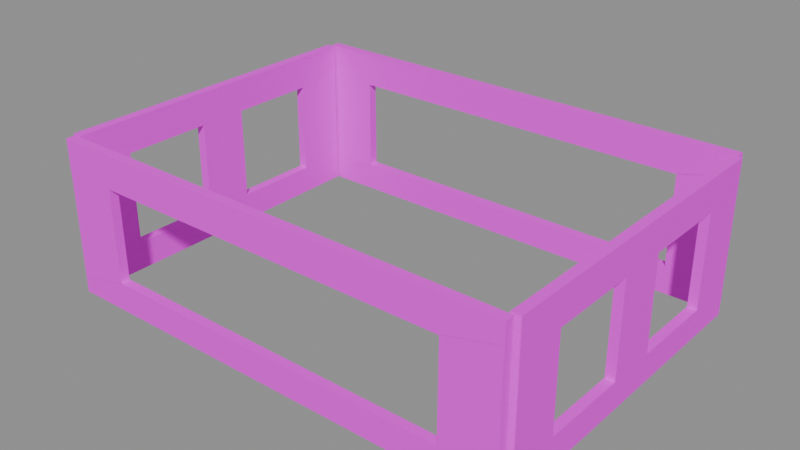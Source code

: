 # Source: story_wall.blend  (saved by Blender 5.2.45; exported with 4.5.12 LTS)
import bpy
from mathutils import Matrix  # noqa: F401  (used for matrix-valued properties, if any)

bpy.ops.wm.read_factory_settings(use_empty=True)
scene = bpy.context.scene
scene.name = 'PACKAGE_story_wall'

# ---- collections
col_sea_scene_water_building_002_story_wall_004 = bpy.data.collections.new('SEA-SCENE-WATER-BUILDING-002-STORY-WALL.004'); scene.collection.children.link(col_sea_scene_water_building_002_story_wall_004)

# ---- images (referenced by path relative to the original .blend; pixels are not part of the script)
import os
ASSET_DIR = os.environ.get("B2B_ASSET_DIR", "")  # directory of the original .blend (textures are referenced by path, not embedded)
HERE = os.path.dirname(os.path.abspath(__file__))  # packed textures are extracted next to this script under _unpacked/

def load_image(name, relpath, width, height, colorspace="sRGB"):
    """Load a texture the original file referenced (path relative to the .blend, or extracted next to this script)."""
    p = next((c for c in (os.path.join(HERE, relpath), os.path.join(ASSET_DIR, relpath)) if relpath and os.path.exists(c)), "")
    if p:
        img = bpy.data.images.load(p, check_existing=True)
        img.name = name
    else:  # same state as the original file: an image datablock whose file is absent (Cycles renders it pink)
        img = bpy.data.images.new(name, width, height)
        img.source = "FILE"
        img.filepath = "//" + (relpath or name)
    img.colorspace_settings.name = colorspace
    return img
img_sea_cabin_timber_8x8_512_png = load_image('sea_cabin_timber_8x8_512.png', 'sea_cabin_timber_8x8_512.png', 1024, 1024, 'sRGB')

# ---- materials (node trees are filled in below, after node groups)
mat_wb002v2_sea_matte_004 = bpy.data.materials.new('WB002V2_SEA_Matte.004')
mat_wb002v2_sea_matte_004.use_backface_culling_lightprobe_volume = False

# ---- material node trees
mat_wb002v2_sea_matte_004.use_nodes = True; mat_wb002v2_sea_matte_004.node_tree.nodes.clear()
_N = mat_wb002v2_sea_matte_004.node_tree.nodes; _L = mat_wb002v2_sea_matte_004.node_tree.links
n0 = _N.new('ShaderNodeBsdfPrincipled'); n0.name = '原理化 BSDF'; n0.location = (-200, 100)
n0.inputs[2].default_value = 0.78
n1 = _N.new('ShaderNodeOutputMaterial'); n1.name = '材质输出'; n1.location = (200, 100)
n2 = _N.new('ShaderNodeUVMap'); n2.name = 'UV 贴图'; n2.location = (0, 0)
n2.uv_map = 'PaletteUV'
n3 = _N.new('ShaderNodeTexImage'); n3.name = '图像纹理'; n3.location = (0, 0)
n3.image = img_sea_cabin_timber_8x8_512_png
n3.interpolation = 'Closest'
n3.extension = 'EXTEND'
_L.new(n0.outputs[0], n1.inputs[0])
_L.new(n2.outputs[0], n3.inputs[0])
_L.new(n3.outputs[0], n0.inputs[0])
n1.is_active_output = True

# ---- meshes
me_wb002v2_facadeband_016 = bpy.data.meshes.new('WB002V2_FacadeBand.016')
me_wb002v2_facadeband_016.from_pydata([(-7.4, -5.55, 0.0), (7.4, -5.548, 0.00675), (7.4, -5.252, 0.00675), (-7.4, -5.25, 0.0), (-7.4, -5.55, 0.9), (7.4, -5.548, 0.8933), (7.4, -5.252, 0.8933), (-7.4, -5.25, 0.9)], [], [(3, 2, 1, 0), (0, 1, 5, 4), (1, 2, 6, 5), (2, 3, 7, 6), (3, 0, 4, 7), (4, 5, 6, 7)])
_uv = me_wb002v2_facadeband_016.uv_layers.new(name='PaletteUV')
_uv.uv.foreach_set('vector', [0.3405, 0.9375, 0.3125, 0.9655, 0.2845, 0.9375, 0.3125, 0.9095, 0.3405, 0.9375, 0.3125, 0.9655, 0.2845, 0.9375, 0.3125, 0.9095, 0.3405, 0.9375, 0.3125, 0.9655, 0.2845, 0.9375, 0.3125, 0.9095, 0.3405, 0.9375, 0.3125, 0.9655, 0.2845, 0.9375, 0.3125, 0.9095, 0.3405, 0.9375, 0.3125, 0.9655, 0.2845, 0.9375, 0.3125, 0.9095, 0.3405, 0.9375, 0.3125, 0.9655, 0.2845, 0.9375, 0.3125, 0.9095])
me_wb002v2_facadeband_016.materials.append(mat_wb002v2_sea_matte_004)
me_wb002v2_facadeband_016.update()
me_wb002v2_facadeband_017 = bpy.data.meshes.new('WB002V2_FacadeBand.017')
me_wb002v2_facadeband_017.from_pydata([(-7.4, -5.55, 3.85), (7.4, -5.548, 3.858), (7.4, -5.252, 3.858), (-7.4, -5.25, 3.85), (-7.4, -5.55, 4.9), (7.4, -5.548, 4.892), (7.4, -5.252, 4.892), (-7.4, -5.25, 4.9)], [], [(3, 2, 1, 0), (0, 1, 5, 4), (1, 2, 6, 5), (2, 3, 7, 6), (3, 0, 4, 7), (4, 5, 6, 7)])
_uv = me_wb002v2_facadeband_017.uv_layers.new(name='PaletteUV')
_uv.uv.foreach_set('vector', [0.3405, 0.9375, 0.3125, 0.9655, 0.2845, 0.9375, 0.3125, 0.9095, 0.3405, 0.9375, 0.3125, 0.9655, 0.2845, 0.9375, 0.3125, 0.9095, 0.3405, 0.9375, 0.3125, 0.9655, 0.2845, 0.9375, 0.3125, 0.9095, 0.3405, 0.9375, 0.3125, 0.9655, 0.2845, 0.9375, 0.3125, 0.9095, 0.3405, 0.9375, 0.3125, 0.9655, 0.2845, 0.9375, 0.3125, 0.9095, 0.3405, 0.9375, 0.3125, 0.9655, 0.2845, 0.9375, 0.3125, 0.9095])
me_wb002v2_facadeband_017.materials.append(mat_wb002v2_sea_matte_004)
me_wb002v2_facadeband_017.update()
me_wb002v2_facadepier_016 = bpy.data.meshes.new('WB002V2_FacadePier.016')
me_wb002v2_facadepier_016.from_pydata([(-7.4, -5.55, 0.45), (-5.7, -5.55, 0.45), (-5.7, -5.25, 0.45), (-7.4, -5.25, 0.45), (-7.387, -5.548, 4.3), (-5.713, -5.548, 4.3), (-5.713, -5.252, 4.3), (-7.387, -5.252, 4.3)], [], [(3, 2, 1, 0), (0, 1, 5, 4), (1, 2, 6, 5), (2, 3, 7, 6), (3, 0, 4, 7), (4, 5, 6, 7)])
_uv = me_wb002v2_facadepier_016.uv_layers.new(name='PaletteUV')
_uv.uv.foreach_set('vector', [0.3405, 0.9375, 0.3125, 0.9655, 0.2845, 0.9375, 0.3125, 0.9095, 0.3405, 0.9375, 0.3125, 0.9655, 0.2845, 0.9375, 0.3125, 0.9095, 0.3405, 0.9375, 0.3125, 0.9655, 0.2845, 0.9375, 0.3125, 0.9095, 0.3405, 0.9375, 0.3125, 0.9655, 0.2845, 0.9375, 0.3125, 0.9095, 0.3405, 0.9375, 0.3125, 0.9655, 0.2845, 0.9375, 0.3125, 0.9095, 0.3405, 0.9375, 0.3125, 0.9655, 0.2845, 0.9375, 0.3125, 0.9095])
me_wb002v2_facadepier_016.materials.append(mat_wb002v2_sea_matte_004)
me_wb002v2_facadepier_016.update()
me_wb002v2_facadepier_017 = bpy.data.meshes.new('WB002V2_FacadePier.017')
me_wb002v2_facadepier_017.from_pydata([(5.7, -5.55, 0.45), (7.4, -5.55, 0.45), (7.4, -5.25, 0.45), (5.7, -5.25, 0.45), (5.713, -5.548, 4.3), (7.387, -5.548, 4.3), (7.387, -5.252, 4.3), (5.713, -5.252, 4.3)], [], [(3, 2, 1, 0), (0, 1, 5, 4), (1, 2, 6, 5), (2, 3, 7, 6), (3, 0, 4, 7), (4, 5, 6, 7)])
_uv = me_wb002v2_facadepier_017.uv_layers.new(name='PaletteUV')
_uv.uv.foreach_set('vector', [0.3405, 0.9375, 0.3125, 0.9655, 0.2845, 0.9375, 0.3125, 0.9095, 0.3405, 0.9375, 0.3125, 0.9655, 0.2845, 0.9375, 0.3125, 0.9095, 0.3405, 0.9375, 0.3125, 0.9655, 0.2845, 0.9375, 0.3125, 0.9095, 0.3405, 0.9375, 0.3125, 0.9655, 0.2845, 0.9375, 0.3125, 0.9095, 0.3405, 0.9375, 0.3125, 0.9655, 0.2845, 0.9375, 0.3125, 0.9095, 0.3405, 0.9375, 0.3125, 0.9655, 0.2845, 0.9375, 0.3125, 0.9095])
me_wb002v2_facadepier_017.materials.append(mat_wb002v2_sea_matte_004)
me_wb002v2_facadepier_017.update()
me_wb002v2_facadeband_018 = bpy.data.meshes.new('WB002V2_FacadeBand.018')
me_wb002v2_facadeband_018.from_pydata([(-7.4, 5.25, 0.0), (7.4, 5.252, 0.00675), (7.4, 5.548, 0.00675), (-7.4, 5.55, 0.0), (-7.4, 5.25, 0.9), (7.4, 5.252, 0.8933), (7.4, 5.548, 0.8933), (-7.4, 5.55, 0.9)], [], [(3, 2, 1, 0), (0, 1, 5, 4), (1, 2, 6, 5), (2, 3, 7, 6), (3, 0, 4, 7), (4, 5, 6, 7)])
_uv = me_wb002v2_facadeband_018.uv_layers.new(name='PaletteUV')
_uv.uv.foreach_set('vector', [0.3405, 0.9375, 0.3125, 0.9655, 0.2845, 0.9375, 0.3125, 0.9095, 0.3405, 0.9375, 0.3125, 0.9655, 0.2845, 0.9375, 0.3125, 0.9095, 0.3405, 0.9375, 0.3125, 0.9655, 0.2845, 0.9375, 0.3125, 0.9095, 0.3405, 0.9375, 0.3125, 0.9655, 0.2845, 0.9375, 0.3125, 0.9095, 0.3405, 0.9375, 0.3125, 0.9655, 0.2845, 0.9375, 0.3125, 0.9095, 0.3405, 0.9375, 0.3125, 0.9655, 0.2845, 0.9375, 0.3125, 0.9095])
me_wb002v2_facadeband_018.materials.append(mat_wb002v2_sea_matte_004)
me_wb002v2_facadeband_018.update()
me_wb002v2_facadeband_019 = bpy.data.meshes.new('WB002V2_FacadeBand.019')
me_wb002v2_facadeband_019.from_pydata([(-7.4, 5.25, 3.85), (7.4, 5.252, 3.858), (7.4, 5.548, 3.858), (-7.4, 5.55, 3.85), (-7.4, 5.25, 4.9), (7.4, 5.252, 4.892), (7.4, 5.548, 4.892), (-7.4, 5.55, 4.9)], [], [(3, 2, 1, 0), (0, 1, 5, 4), (1, 2, 6, 5), (2, 3, 7, 6), (3, 0, 4, 7), (4, 5, 6, 7)])
_uv = me_wb002v2_facadeband_019.uv_layers.new(name='PaletteUV')
_uv.uv.foreach_set('vector', [0.3405, 0.9375, 0.3125, 0.9655, 0.2845, 0.9375, 0.3125, 0.9095, 0.3405, 0.9375, 0.3125, 0.9655, 0.2845, 0.9375, 0.3125, 0.9095, 0.3405, 0.9375, 0.3125, 0.9655, 0.2845, 0.9375, 0.3125, 0.9095, 0.3405, 0.9375, 0.3125, 0.9655, 0.2845, 0.9375, 0.3125, 0.9095, 0.3405, 0.9375, 0.3125, 0.9655, 0.2845, 0.9375, 0.3125, 0.9095, 0.3405, 0.9375, 0.3125, 0.9655, 0.2845, 0.9375, 0.3125, 0.9095])
me_wb002v2_facadeband_019.materials.append(mat_wb002v2_sea_matte_004)
me_wb002v2_facadeband_019.update()
me_wb002v2_facadepier_018 = bpy.data.meshes.new('WB002V2_FacadePier.018')
me_wb002v2_facadepier_018.from_pydata([(-7.4, 5.25, 0.45), (-5.7, 5.25, 0.45), (-5.7, 5.55, 0.45), (-7.4, 5.55, 0.45), (-7.387, 5.252, 4.3), (-5.713, 5.252, 4.3), (-5.713, 5.548, 4.3), (-7.387, 5.548, 4.3)], [], [(3, 2, 1, 0), (0, 1, 5, 4), (1, 2, 6, 5), (2, 3, 7, 6), (3, 0, 4, 7), (4, 5, 6, 7)])
_uv = me_wb002v2_facadepier_018.uv_layers.new(name='PaletteUV')
_uv.uv.foreach_set('vector', [0.3405, 0.9375, 0.3125, 0.9655, 0.2845, 0.9375, 0.3125, 0.9095, 0.3405, 0.9375, 0.3125, 0.9655, 0.2845, 0.9375, 0.3125, 0.9095, 0.3405, 0.9375, 0.3125, 0.9655, 0.2845, 0.9375, 0.3125, 0.9095, 0.3405, 0.9375, 0.3125, 0.9655, 0.2845, 0.9375, 0.3125, 0.9095, 0.3405, 0.9375, 0.3125, 0.9655, 0.2845, 0.9375, 0.3125, 0.9095, 0.3405, 0.9375, 0.3125, 0.9655, 0.2845, 0.9375, 0.3125, 0.9095])
me_wb002v2_facadepier_018.materials.append(mat_wb002v2_sea_matte_004)
me_wb002v2_facadepier_018.update()
me_wb002v2_facadepier_019 = bpy.data.meshes.new('WB002V2_FacadePier.019')
me_wb002v2_facadepier_019.from_pydata([(5.7, 5.25, 0.45), (7.4, 5.25, 0.45), (7.4, 5.55, 0.45), (5.7, 5.55, 0.45), (5.713, 5.252, 4.3), (7.387, 5.252, 4.3), (7.387, 5.548, 4.3), (5.713, 5.548, 4.3)], [], [(3, 2, 1, 0), (0, 1, 5, 4), (1, 2, 6, 5), (2, 3, 7, 6), (3, 0, 4, 7), (4, 5, 6, 7)])
_uv = me_wb002v2_facadepier_019.uv_layers.new(name='PaletteUV')
_uv.uv.foreach_set('vector', [0.3405, 0.9375, 0.3125, 0.9655, 0.2845, 0.9375, 0.3125, 0.9095, 0.3405, 0.9375, 0.3125, 0.9655, 0.2845, 0.9375, 0.3125, 0.9095, 0.3405, 0.9375, 0.3125, 0.9655, 0.2845, 0.9375, 0.3125, 0.9095, 0.3405, 0.9375, 0.3125, 0.9655, 0.2845, 0.9375, 0.3125, 0.9095, 0.3405, 0.9375, 0.3125, 0.9655, 0.2845, 0.9375, 0.3125, 0.9095, 0.3405, 0.9375, 0.3125, 0.9655, 0.2845, 0.9375, 0.3125, 0.9095])
me_wb002v2_facadepier_019.materials.append(mat_wb002v2_sea_matte_004)
me_wb002v2_facadepier_019.update()
me_wb002v2_sideband_016 = bpy.data.meshes.new('WB002V2_SideBand.016')
me_wb002v2_sideband_016.from_pydata([(-7.55, -5.2, 0.0), (-7.25, -5.2, 0.0), (-7.252, 5.2, 0.00675), (-7.548, 5.2, 0.00675), (-7.55, -5.2, 0.9), (-7.25, -5.2, 0.9), (-7.252, 5.2, 0.8933), (-7.548, 5.2, 0.8933)], [], [(3, 2, 1, 0), (0, 1, 5, 4), (1, 2, 6, 5), (2, 3, 7, 6), (3, 0, 4, 7), (4, 5, 6, 7)])
_uv = me_wb002v2_sideband_016.uv_layers.new(name='PaletteUV')
_uv.uv.foreach_set('vector', [0.3405, 0.9375, 0.3125, 0.9655, 0.2845, 0.9375, 0.3125, 0.9095, 0.3405, 0.9375, 0.3125, 0.9655, 0.2845, 0.9375, 0.3125, 0.9095, 0.3405, 0.9375, 0.3125, 0.9655, 0.2845, 0.9375, 0.3125, 0.9095, 0.3405, 0.9375, 0.3125, 0.9655, 0.2845, 0.9375, 0.3125, 0.9095, 0.3405, 0.9375, 0.3125, 0.9655, 0.2845, 0.9375, 0.3125, 0.9095, 0.3405, 0.9375, 0.3125, 0.9655, 0.2845, 0.9375, 0.3125, 0.9095])
me_wb002v2_sideband_016.materials.append(mat_wb002v2_sea_matte_004)
me_wb002v2_sideband_016.update()
me_wb002v2_sideband_017 = bpy.data.meshes.new('WB002V2_SideBand.017')
me_wb002v2_sideband_017.from_pydata([(-7.55, -5.2, 3.85), (-7.25, -5.2, 3.85), (-7.252, 5.2, 3.858), (-7.548, 5.2, 3.858), (-7.55, -5.2, 4.9), (-7.25, -5.2, 4.9), (-7.252, 5.2, 4.892), (-7.548, 5.2, 4.892)], [], [(3, 2, 1, 0), (0, 1, 5, 4), (1, 2, 6, 5), (2, 3, 7, 6), (3, 0, 4, 7), (4, 5, 6, 7)])
_uv = me_wb002v2_sideband_017.uv_layers.new(name='PaletteUV')
_uv.uv.foreach_set('vector', [0.3405, 0.9375, 0.3125, 0.9655, 0.2845, 0.9375, 0.3125, 0.9095, 0.3405, 0.9375, 0.3125, 0.9655, 0.2845, 0.9375, 0.3125, 0.9095, 0.3405, 0.9375, 0.3125, 0.9655, 0.2845, 0.9375, 0.3125, 0.9095, 0.3405, 0.9375, 0.3125, 0.9655, 0.2845, 0.9375, 0.3125, 0.9095, 0.3405, 0.9375, 0.3125, 0.9655, 0.2845, 0.9375, 0.3125, 0.9095, 0.3405, 0.9375, 0.3125, 0.9655, 0.2845, 0.9375, 0.3125, 0.9095])
me_wb002v2_sideband_017.materials.append(mat_wb002v2_sea_matte_004)
me_wb002v2_sideband_017.update()
me_wb002v2_sidepier_024 = bpy.data.meshes.new('WB002V2_SidePier.024')
me_wb002v2_sidepier_024.from_pydata([(-7.55, -5.2, 0.45), (-7.25, -5.2, 0.45), (-7.25, -3.6, 0.45), (-7.55, -3.6, 0.45), (-7.548, -5.188, 4.3), (-7.252, -5.188, 4.3), (-7.252, -3.612, 4.3), (-7.548, -3.612, 4.3)], [], [(3, 2, 1, 0), (0, 1, 5, 4), (1, 2, 6, 5), (2, 3, 7, 6), (3, 0, 4, 7), (4, 5, 6, 7)])
_uv = me_wb002v2_sidepier_024.uv_layers.new(name='PaletteUV')
_uv.uv.foreach_set('vector', [0.3405, 0.9375, 0.3125, 0.9655, 0.2845, 0.9375, 0.3125, 0.9095, 0.3405, 0.9375, 0.3125, 0.9655, 0.2845, 0.9375, 0.3125, 0.9095, 0.3405, 0.9375, 0.3125, 0.9655, 0.2845, 0.9375, 0.3125, 0.9095, 0.3405, 0.9375, 0.3125, 0.9655, 0.2845, 0.9375, 0.3125, 0.9095, 0.3405, 0.9375, 0.3125, 0.9655, 0.2845, 0.9375, 0.3125, 0.9095, 0.3405, 0.9375, 0.3125, 0.9655, 0.2845, 0.9375, 0.3125, 0.9095])
me_wb002v2_sidepier_024.materials.append(mat_wb002v2_sea_matte_004)
me_wb002v2_sidepier_024.update()
me_wb002v2_sidepier_025 = bpy.data.meshes.new('WB002V2_SidePier.025')
me_wb002v2_sidepier_025.from_pydata([(-7.55, -0.8, 0.45), (-7.25, -0.8, 0.45), (-7.25, 0.8, 0.45), (-7.55, 0.8, 0.45), (-7.548, -0.788, 4.3), (-7.252, -0.788, 4.3), (-7.252, 0.788, 4.3), (-7.548, 0.788, 4.3)], [], [(3, 2, 1, 0), (0, 1, 5, 4), (1, 2, 6, 5), (2, 3, 7, 6), (3, 0, 4, 7), (4, 5, 6, 7)])
_uv = me_wb002v2_sidepier_025.uv_layers.new(name='PaletteUV')
_uv.uv.foreach_set('vector', [0.3405, 0.9375, 0.3125, 0.9655, 0.2845, 0.9375, 0.3125, 0.9095, 0.3405, 0.9375, 0.3125, 0.9655, 0.2845, 0.9375, 0.3125, 0.9095, 0.3405, 0.9375, 0.3125, 0.9655, 0.2845, 0.9375, 0.3125, 0.9095, 0.3405, 0.9375, 0.3125, 0.9655, 0.2845, 0.9375, 0.3125, 0.9095, 0.3405, 0.9375, 0.3125, 0.9655, 0.2845, 0.9375, 0.3125, 0.9095, 0.3405, 0.9375, 0.3125, 0.9655, 0.2845, 0.9375, 0.3125, 0.9095])
me_wb002v2_sidepier_025.materials.append(mat_wb002v2_sea_matte_004)
me_wb002v2_sidepier_025.update()
me_wb002v2_sidepier_026 = bpy.data.meshes.new('WB002V2_SidePier.026')
me_wb002v2_sidepier_026.from_pydata([(-7.55, 3.6, 0.45), (-7.25, 3.6, 0.45), (-7.25, 5.2, 0.45), (-7.55, 5.2, 0.45), (-7.548, 3.612, 4.3), (-7.252, 3.612, 4.3), (-7.252, 5.188, 4.3), (-7.548, 5.188, 4.3)], [], [(3, 2, 1, 0), (0, 1, 5, 4), (1, 2, 6, 5), (2, 3, 7, 6), (3, 0, 4, 7), (4, 5, 6, 7)])
_uv = me_wb002v2_sidepier_026.uv_layers.new(name='PaletteUV')
_uv.uv.foreach_set('vector', [0.3405, 0.9375, 0.3125, 0.9655, 0.2845, 0.9375, 0.3125, 0.9095, 0.3405, 0.9375, 0.3125, 0.9655, 0.2845, 0.9375, 0.3125, 0.9095, 0.3405, 0.9375, 0.3125, 0.9655, 0.2845, 0.9375, 0.3125, 0.9095, 0.3405, 0.9375, 0.3125, 0.9655, 0.2845, 0.9375, 0.3125, 0.9095, 0.3405, 0.9375, 0.3125, 0.9655, 0.2845, 0.9375, 0.3125, 0.9095, 0.3405, 0.9375, 0.3125, 0.9655, 0.2845, 0.9375, 0.3125, 0.9095])
me_wb002v2_sidepier_026.materials.append(mat_wb002v2_sea_matte_004)
me_wb002v2_sidepier_026.update()
me_wb002v2_sideband_018 = bpy.data.meshes.new('WB002V2_SideBand.018')
me_wb002v2_sideband_018.from_pydata([(7.25, -5.2, 0.0), (7.55, -5.2, 0.0), (7.548, 5.2, 0.00675), (7.252, 5.2, 0.00675), (7.25, -5.2, 0.9), (7.55, -5.2, 0.9), (7.548, 5.2, 0.8933), (7.252, 5.2, 0.8933)], [], [(3, 2, 1, 0), (0, 1, 5, 4), (1, 2, 6, 5), (2, 3, 7, 6), (3, 0, 4, 7), (4, 5, 6, 7)])
_uv = me_wb002v2_sideband_018.uv_layers.new(name='PaletteUV')
_uv.uv.foreach_set('vector', [0.3405, 0.9375, 0.3125, 0.9655, 0.2845, 0.9375, 0.3125, 0.9095, 0.3405, 0.9375, 0.3125, 0.9655, 0.2845, 0.9375, 0.3125, 0.9095, 0.3405, 0.9375, 0.3125, 0.9655, 0.2845, 0.9375, 0.3125, 0.9095, 0.3405, 0.9375, 0.3125, 0.9655, 0.2845, 0.9375, 0.3125, 0.9095, 0.3405, 0.9375, 0.3125, 0.9655, 0.2845, 0.9375, 0.3125, 0.9095, 0.3405, 0.9375, 0.3125, 0.9655, 0.2845, 0.9375, 0.3125, 0.9095])
me_wb002v2_sideband_018.materials.append(mat_wb002v2_sea_matte_004)
me_wb002v2_sideband_018.update()
me_wb002v2_sideband_019 = bpy.data.meshes.new('WB002V2_SideBand.019')
me_wb002v2_sideband_019.from_pydata([(7.25, -5.2, 3.85), (7.55, -5.2, 3.85), (7.548, 5.2, 3.858), (7.252, 5.2, 3.858), (7.25, -5.2, 4.9), (7.55, -5.2, 4.9), (7.548, 5.2, 4.892), (7.252, 5.2, 4.892)], [], [(3, 2, 1, 0), (0, 1, 5, 4), (1, 2, 6, 5), (2, 3, 7, 6), (3, 0, 4, 7), (4, 5, 6, 7)])
_uv = me_wb002v2_sideband_019.uv_layers.new(name='PaletteUV')
_uv.uv.foreach_set('vector', [0.3405, 0.9375, 0.3125, 0.9655, 0.2845, 0.9375, 0.3125, 0.9095, 0.3405, 0.9375, 0.3125, 0.9655, 0.2845, 0.9375, 0.3125, 0.9095, 0.3405, 0.9375, 0.3125, 0.9655, 0.2845, 0.9375, 0.3125, 0.9095, 0.3405, 0.9375, 0.3125, 0.9655, 0.2845, 0.9375, 0.3125, 0.9095, 0.3405, 0.9375, 0.3125, 0.9655, 0.2845, 0.9375, 0.3125, 0.9095, 0.3405, 0.9375, 0.3125, 0.9655, 0.2845, 0.9375, 0.3125, 0.9095])
me_wb002v2_sideband_019.materials.append(mat_wb002v2_sea_matte_004)
me_wb002v2_sideband_019.update()
me_wb002v2_sidepier_027 = bpy.data.meshes.new('WB002V2_SidePier.027')
me_wb002v2_sidepier_027.from_pydata([(7.25, -5.2, 0.45), (7.55, -5.2, 0.45), (7.55, -3.6, 0.45), (7.25, -3.6, 0.45), (7.252, -5.188, 4.3), (7.548, -5.188, 4.3), (7.548, -3.612, 4.3), (7.252, -3.612, 4.3)], [], [(3, 2, 1, 0), (0, 1, 5, 4), (1, 2, 6, 5), (2, 3, 7, 6), (3, 0, 4, 7), (4, 5, 6, 7)])
_uv = me_wb002v2_sidepier_027.uv_layers.new(name='PaletteUV')
_uv.uv.foreach_set('vector', [0.3405, 0.9375, 0.3125, 0.9655, 0.2845, 0.9375, 0.3125, 0.9095, 0.3405, 0.9375, 0.3125, 0.9655, 0.2845, 0.9375, 0.3125, 0.9095, 0.3405, 0.9375, 0.3125, 0.9655, 0.2845, 0.9375, 0.3125, 0.9095, 0.3405, 0.9375, 0.3125, 0.9655, 0.2845, 0.9375, 0.3125, 0.9095, 0.3405, 0.9375, 0.3125, 0.9655, 0.2845, 0.9375, 0.3125, 0.9095, 0.3405, 0.9375, 0.3125, 0.9655, 0.2845, 0.9375, 0.3125, 0.9095])
me_wb002v2_sidepier_027.materials.append(mat_wb002v2_sea_matte_004)
me_wb002v2_sidepier_027.update()
me_wb002v2_sidepier_028 = bpy.data.meshes.new('WB002V2_SidePier.028')
me_wb002v2_sidepier_028.from_pydata([(7.25, -0.8, 0.45), (7.55, -0.8, 0.45), (7.55, 0.8, 0.45), (7.25, 0.8, 0.45), (7.252, -0.788, 4.3), (7.548, -0.788, 4.3), (7.548, 0.788, 4.3), (7.252, 0.788, 4.3)], [], [(3, 2, 1, 0), (0, 1, 5, 4), (1, 2, 6, 5), (2, 3, 7, 6), (3, 0, 4, 7), (4, 5, 6, 7)])
_uv = me_wb002v2_sidepier_028.uv_layers.new(name='PaletteUV')
_uv.uv.foreach_set('vector', [0.3405, 0.9375, 0.3125, 0.9655, 0.2845, 0.9375, 0.3125, 0.9095, 0.3405, 0.9375, 0.3125, 0.9655, 0.2845, 0.9375, 0.3125, 0.9095, 0.3405, 0.9375, 0.3125, 0.9655, 0.2845, 0.9375, 0.3125, 0.9095, 0.3405, 0.9375, 0.3125, 0.9655, 0.2845, 0.9375, 0.3125, 0.9095, 0.3405, 0.9375, 0.3125, 0.9655, 0.2845, 0.9375, 0.3125, 0.9095, 0.3405, 0.9375, 0.3125, 0.9655, 0.2845, 0.9375, 0.3125, 0.9095])
me_wb002v2_sidepier_028.materials.append(mat_wb002v2_sea_matte_004)
me_wb002v2_sidepier_028.update()
me_wb002v2_sidepier_029 = bpy.data.meshes.new('WB002V2_SidePier.029')
me_wb002v2_sidepier_029.from_pydata([(7.25, 3.6, 0.45), (7.55, 3.6, 0.45), (7.55, 5.2, 0.45), (7.25, 5.2, 0.45), (7.252, 3.612, 4.3), (7.548, 3.612, 4.3), (7.548, 5.188, 4.3), (7.252, 5.188, 4.3)], [], [(3, 2, 1, 0), (0, 1, 5, 4), (1, 2, 6, 5), (2, 3, 7, 6), (3, 0, 4, 7), (4, 5, 6, 7)])
_uv = me_wb002v2_sidepier_029.uv_layers.new(name='PaletteUV')
_uv.uv.foreach_set('vector', [0.3405, 0.9375, 0.3125, 0.9655, 0.2845, 0.9375, 0.3125, 0.9095, 0.3405, 0.9375, 0.3125, 0.9655, 0.2845, 0.9375, 0.3125, 0.9095, 0.3405, 0.9375, 0.3125, 0.9655, 0.2845, 0.9375, 0.3125, 0.9095, 0.3405, 0.9375, 0.3125, 0.9655, 0.2845, 0.9375, 0.3125, 0.9095, 0.3405, 0.9375, 0.3125, 0.9655, 0.2845, 0.9375, 0.3125, 0.9095, 0.3405, 0.9375, 0.3125, 0.9655, 0.2845, 0.9375, 0.3125, 0.9095])
me_wb002v2_sidepier_029.materials.append(mat_wb002v2_sea_matte_004)
me_wb002v2_sidepier_029.update()

# ---- objects
ob_wb002v2_facadeband_016 = bpy.data.objects.new('WB002V2_FacadeBand.016', me_wb002v2_facadeband_016)
ob_wb002v2_facadeband_017 = bpy.data.objects.new('WB002V2_FacadeBand.017', me_wb002v2_facadeband_017)
ob_wb002v2_facadepier_016 = bpy.data.objects.new('WB002V2_FacadePier.016', me_wb002v2_facadepier_016)
ob_wb002v2_facadepier_017 = bpy.data.objects.new('WB002V2_FacadePier.017', me_wb002v2_facadepier_017)
ob_wb002v2_facadeband_018 = bpy.data.objects.new('WB002V2_FacadeBand.018', me_wb002v2_facadeband_018)
ob_wb002v2_facadeband_019 = bpy.data.objects.new('WB002V2_FacadeBand.019', me_wb002v2_facadeband_019)
ob_wb002v2_facadepier_018 = bpy.data.objects.new('WB002V2_FacadePier.018', me_wb002v2_facadepier_018)
ob_wb002v2_facadepier_019 = bpy.data.objects.new('WB002V2_FacadePier.019', me_wb002v2_facadepier_019)
ob_wb002v2_sideband_016 = bpy.data.objects.new('WB002V2_SideBand.016', me_wb002v2_sideband_016)
ob_wb002v2_sideband_017 = bpy.data.objects.new('WB002V2_SideBand.017', me_wb002v2_sideband_017)
ob_wb002v2_sidepier_024 = bpy.data.objects.new('WB002V2_SidePier.024', me_wb002v2_sidepier_024)
ob_wb002v2_sidepier_025 = bpy.data.objects.new('WB002V2_SidePier.025', me_wb002v2_sidepier_025)
ob_wb002v2_sidepier_026 = bpy.data.objects.new('WB002V2_SidePier.026', me_wb002v2_sidepier_026)
ob_wb002v2_sideband_018 = bpy.data.objects.new('WB002V2_SideBand.018', me_wb002v2_sideband_018)
ob_wb002v2_sideband_019 = bpy.data.objects.new('WB002V2_SideBand.019', me_wb002v2_sideband_019)
ob_wb002v2_sidepier_027 = bpy.data.objects.new('WB002V2_SidePier.027', me_wb002v2_sidepier_027)
ob_wb002v2_sidepier_028 = bpy.data.objects.new('WB002V2_SidePier.028', me_wb002v2_sidepier_028)
ob_wb002v2_sidepier_029 = bpy.data.objects.new('WB002V2_SidePier.029', me_wb002v2_sidepier_029)

# ---- transforms, parenting, visibility, modifiers, constraints
ob_wb002v2_facadeband_016.location = (0.0, 0.0, 0.0)
ob_wb002v2_facadeband_017.location = (0.0, 0.0, 0.0)
ob_wb002v2_facadepier_016.location = (0.0, 0.0, 0.0)
ob_wb002v2_facadepier_017.location = (0.0, 0.0, 0.0)
ob_wb002v2_facadeband_018.location = (0.0, 0.0, 0.0)
ob_wb002v2_facadeband_019.location = (0.0, 0.0, 0.0)
ob_wb002v2_facadepier_018.location = (0.0, 0.0, 0.0)
ob_wb002v2_facadepier_019.location = (0.0, 0.0, 0.0)
ob_wb002v2_sideband_016.location = (0.0, 0.0, 0.0)
ob_wb002v2_sideband_017.location = (0.0, 0.0, 0.0)
ob_wb002v2_sidepier_024.location = (0.0, 0.0, 0.0)
ob_wb002v2_sidepier_025.location = (0.0, 0.0, 0.0)
ob_wb002v2_sidepier_026.location = (0.0, 0.0, 0.0)
ob_wb002v2_sideband_018.location = (0.0, 0.0, 0.0)
ob_wb002v2_sideband_019.location = (0.0, 0.0, 0.0)
ob_wb002v2_sidepier_027.location = (0.0, 0.0, 0.0)
ob_wb002v2_sidepier_028.location = (0.0, 0.0, 0.0)
ob_wb002v2_sidepier_029.location = (0.0, 0.0, 0.0)

# ---- collection membership
col_sea_scene_water_building_002_story_wall_004.objects.link(ob_wb002v2_facadeband_016)
col_sea_scene_water_building_002_story_wall_004.objects.link(ob_wb002v2_facadeband_017)
col_sea_scene_water_building_002_story_wall_004.objects.link(ob_wb002v2_facadepier_016)
col_sea_scene_water_building_002_story_wall_004.objects.link(ob_wb002v2_facadepier_017)
col_sea_scene_water_building_002_story_wall_004.objects.link(ob_wb002v2_facadeband_018)
col_sea_scene_water_building_002_story_wall_004.objects.link(ob_wb002v2_facadeband_019)
col_sea_scene_water_building_002_story_wall_004.objects.link(ob_wb002v2_facadepier_018)
col_sea_scene_water_building_002_story_wall_004.objects.link(ob_wb002v2_facadepier_019)
col_sea_scene_water_building_002_story_wall_004.objects.link(ob_wb002v2_sideband_016)
col_sea_scene_water_building_002_story_wall_004.objects.link(ob_wb002v2_sideband_017)
col_sea_scene_water_building_002_story_wall_004.objects.link(ob_wb002v2_sidepier_024)
col_sea_scene_water_building_002_story_wall_004.objects.link(ob_wb002v2_sidepier_025)
col_sea_scene_water_building_002_story_wall_004.objects.link(ob_wb002v2_sidepier_026)
col_sea_scene_water_building_002_story_wall_004.objects.link(ob_wb002v2_sideband_018)
col_sea_scene_water_building_002_story_wall_004.objects.link(ob_wb002v2_sideband_019)
col_sea_scene_water_building_002_story_wall_004.objects.link(ob_wb002v2_sidepier_027)
col_sea_scene_water_building_002_story_wall_004.objects.link(ob_wb002v2_sidepier_028)
col_sea_scene_water_building_002_story_wall_004.objects.link(ob_wb002v2_sidepier_029)

# ---- scene / render settings (as saved in the file)
scene.frame_start = 1; scene.frame_end = 250; scene.frame_set(1)
scene.render.engine = 'BLENDER_EEVEE_NEXT'
scene.render.image_settings.exr_codec = 'NONE'
scene.render.use_bake_clear = False
scene.render.bake_margin = 0
scene.render.bake_bias = 0.0
scene.render.bake_samples = 0
scene.render.simplify_subdivision_render = 0
scene.render.simplify_child_particles_render = 0.0
scene.render.compositor_device = 'GPU'
scene.eevee.use_volume_custom_range = False
scene.eevee.gtao_distance = 0.0
scene.eevee.use_fast_gi = False
scene.eevee.fast_gi_thickness_near = 0.1
scene.eevee.fast_gi_thickness_far = 0.0
scene.eevee.ray_tracing_options.screen_trace_thickness = 0.1
bpy.context.view_layer.update()

# ---- added for rendering (the .blend has no active camera and no usable light): camera, sun + grey world if the file has none
cam_auto = bpy.data.cameras.new('AutoCamera')
cam_auto.lens = 50.0
cam_auto.sensor_width = 36.0
cam_auto.clip_end = 1000.0
ob_auto_camera = bpy.data.objects.new('AutoCamera', cam_auto)
scene.collection.objects.link(ob_auto_camera)
ob_auto_camera.location = (17.9224, -21.5069, 16.7879)
ob_auto_camera.rotation_euler = (1.09748, -7.21219e-08, 0.694738)
scene.camera = ob_auto_camera
light_auto_sun = bpy.data.lights.new('AutoSun', 'SUN')
light_auto_sun.energy = 3.0
light_auto_sun.angle = 0.0523599
ob_auto_sun = bpy.data.objects.new('AutoSun', light_auto_sun)
scene.collection.objects.link(ob_auto_sun)
ob_auto_sun.rotation_euler = (0.872665, 0.174533, 0.523599)
if scene.world is None:
    world_auto = bpy.data.worlds.new('AutoWorld')
    world_auto.color = (0.3, 0.3, 0.3)
    scene.world = world_auto
bpy.context.view_layer.update()
